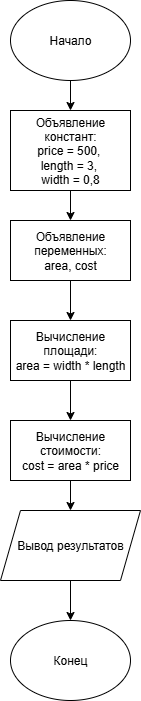

The diagram above was exported from draw.io. Its source (the exported page's mxGraphModel, read from the mxfile embedded in the PNG):
<mxGraphModel dx="1213" dy="644" grid="1" gridSize="10" guides="1" tooltips="1" connect="1" arrows="1" fold="1" page="1" pageScale="1" pageWidth="850" pageHeight="1100" math="0" shadow="0">
  <root>
    <mxCell id="0" />
    <mxCell id="1" parent="0" />
    <mxCell id="eShEwjw5Sqfwnb3ib22f-1" value="Начало" style="ellipse;whiteSpace=wrap;html=1;" vertex="1" parent="1">
      <mxGeometry x="320" y="40" width="120" height="80" as="geometry" />
    </mxCell>
    <mxCell id="eShEwjw5Sqfwnb3ib22f-2" value="Объявление констант:&lt;div&gt;price = 500,&amp;nbsp;&lt;/div&gt;&lt;div&gt;length = 3,&amp;nbsp;&lt;/div&gt;&lt;div&gt;width = 0,8&lt;/div&gt;" style="rounded=0;whiteSpace=wrap;html=1;" vertex="1" parent="1">
      <mxGeometry x="320" y="150" width="120" height="80" as="geometry" />
    </mxCell>
    <mxCell id="eShEwjw5Sqfwnb3ib22f-3" value="" style="endArrow=classic;html=1;rounded=0;exitX=0.5;exitY=1;exitDx=0;exitDy=0;" edge="1" parent="1" source="eShEwjw5Sqfwnb3ib22f-1" target="eShEwjw5Sqfwnb3ib22f-2">
      <mxGeometry width="50" height="50" relative="1" as="geometry">
        <mxPoint x="400" y="360" as="sourcePoint" />
        <mxPoint x="450" y="310" as="targetPoint" />
      </mxGeometry>
    </mxCell>
    <mxCell id="eShEwjw5Sqfwnb3ib22f-4" value="Объявление переменных:&lt;div&gt;area, cost&lt;/div&gt;" style="rounded=0;whiteSpace=wrap;html=1;" vertex="1" parent="1">
      <mxGeometry x="320" y="260" width="120" height="60" as="geometry" />
    </mxCell>
    <mxCell id="eShEwjw5Sqfwnb3ib22f-5" value="" style="endArrow=classic;html=1;rounded=0;exitX=0.5;exitY=1;exitDx=0;exitDy=0;entryX=0.5;entryY=0;entryDx=0;entryDy=0;" edge="1" parent="1" source="eShEwjw5Sqfwnb3ib22f-2" target="eShEwjw5Sqfwnb3ib22f-4">
      <mxGeometry width="50" height="50" relative="1" as="geometry">
        <mxPoint x="400" y="360" as="sourcePoint" />
        <mxPoint x="450" y="310" as="targetPoint" />
      </mxGeometry>
    </mxCell>
    <mxCell id="eShEwjw5Sqfwnb3ib22f-6" value="Вычисление площади:&lt;div&gt;area = width * length&lt;/div&gt;" style="rounded=0;whiteSpace=wrap;html=1;" vertex="1" parent="1">
      <mxGeometry x="320" y="360" width="120" height="60" as="geometry" />
    </mxCell>
    <mxCell id="eShEwjw5Sqfwnb3ib22f-7" value="Вычисление стоимости:&lt;div&gt;cost = area * price&lt;/div&gt;" style="rounded=0;whiteSpace=wrap;html=1;" vertex="1" parent="1">
      <mxGeometry x="320" y="460" width="120" height="60" as="geometry" />
    </mxCell>
    <mxCell id="eShEwjw5Sqfwnb3ib22f-9" value="Вывод результатов" style="shape=parallelogram;perimeter=parallelogramPerimeter;whiteSpace=wrap;html=1;fixedSize=1;" vertex="1" parent="1">
      <mxGeometry x="310" y="550" width="140" height="70" as="geometry" />
    </mxCell>
    <mxCell id="eShEwjw5Sqfwnb3ib22f-11" value="Конец" style="ellipse;whiteSpace=wrap;html=1;" vertex="1" parent="1">
      <mxGeometry x="320" y="660" width="120" height="80" as="geometry" />
    </mxCell>
    <mxCell id="eShEwjw5Sqfwnb3ib22f-12" value="" style="endArrow=classic;html=1;rounded=0;exitX=0.5;exitY=1;exitDx=0;exitDy=0;entryX=0.5;entryY=0;entryDx=0;entryDy=0;" edge="1" parent="1" source="eShEwjw5Sqfwnb3ib22f-4" target="eShEwjw5Sqfwnb3ib22f-6">
      <mxGeometry width="50" height="50" relative="1" as="geometry">
        <mxPoint x="400" y="360" as="sourcePoint" />
        <mxPoint x="450" y="310" as="targetPoint" />
      </mxGeometry>
    </mxCell>
    <mxCell id="eShEwjw5Sqfwnb3ib22f-13" value="" style="endArrow=classic;html=1;rounded=0;exitX=0.5;exitY=1;exitDx=0;exitDy=0;entryX=0.5;entryY=0;entryDx=0;entryDy=0;" edge="1" parent="1" source="eShEwjw5Sqfwnb3ib22f-6" target="eShEwjw5Sqfwnb3ib22f-7">
      <mxGeometry width="50" height="50" relative="1" as="geometry">
        <mxPoint x="400" y="460" as="sourcePoint" />
        <mxPoint x="450" y="410" as="targetPoint" />
      </mxGeometry>
    </mxCell>
    <mxCell id="eShEwjw5Sqfwnb3ib22f-14" value="" style="endArrow=classic;html=1;rounded=0;exitX=0.5;exitY=1;exitDx=0;exitDy=0;" edge="1" parent="1" source="eShEwjw5Sqfwnb3ib22f-7" target="eShEwjw5Sqfwnb3ib22f-9">
      <mxGeometry width="50" height="50" relative="1" as="geometry">
        <mxPoint x="400" y="660" as="sourcePoint" />
        <mxPoint x="450" y="610" as="targetPoint" />
      </mxGeometry>
    </mxCell>
    <mxCell id="eShEwjw5Sqfwnb3ib22f-15" value="" style="endArrow=classic;html=1;rounded=0;entryX=0.5;entryY=0;entryDx=0;entryDy=0;exitX=0.5;exitY=1;exitDx=0;exitDy=0;" edge="1" parent="1" source="eShEwjw5Sqfwnb3ib22f-9" target="eShEwjw5Sqfwnb3ib22f-11">
      <mxGeometry width="50" height="50" relative="1" as="geometry">
        <mxPoint x="380" y="630" as="sourcePoint" />
        <mxPoint x="450" y="610" as="targetPoint" />
      </mxGeometry>
    </mxCell>
  </root>
</mxGraphModel>